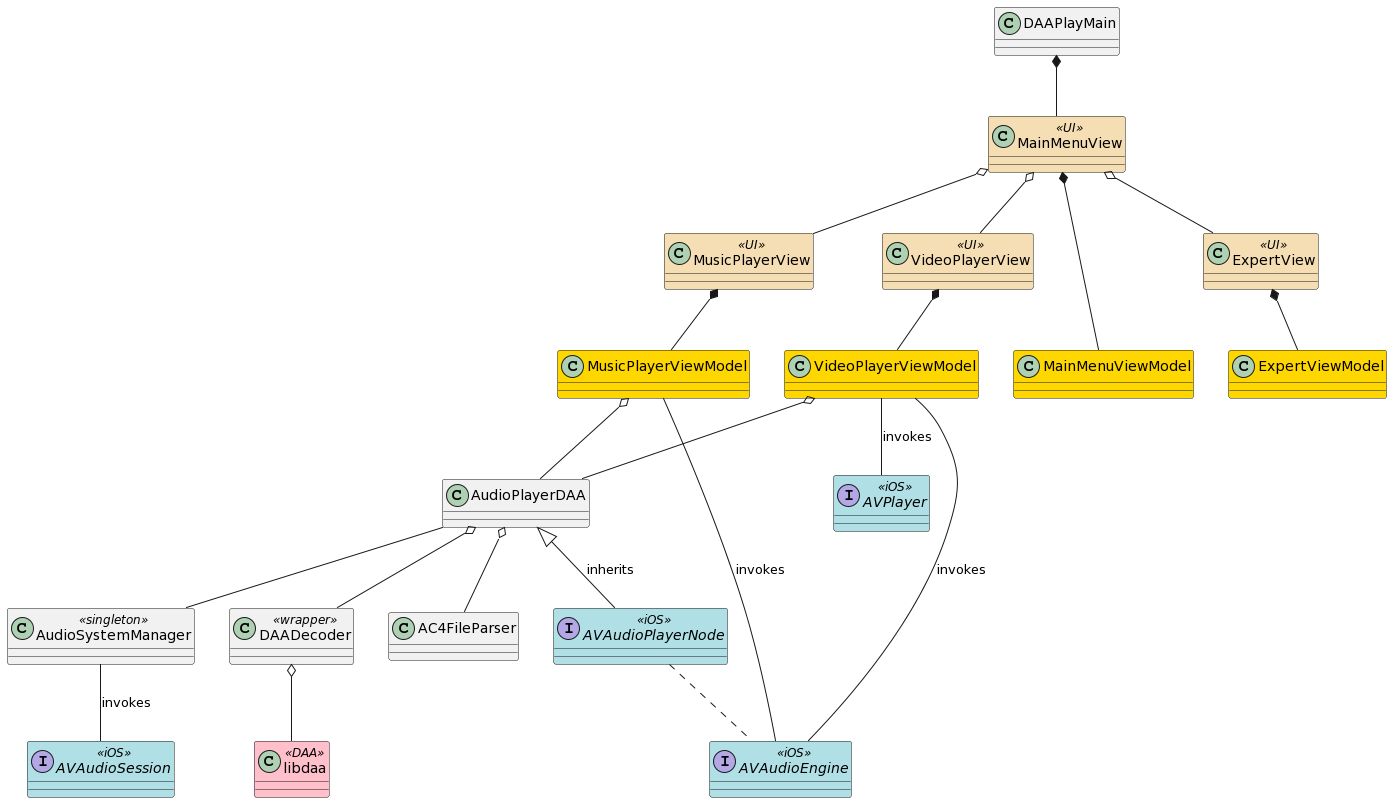

The diagram above was rendered by PlantUML. Its source (embedded in the PNG):
@startuml
interface AVPlayer <<iOS>> #powderblue
interface AVAudioEngine <<iOS>> #powderblue
interface AVAudioPlayerNode <<iOS>> #powderblue
interface AVAudioSession <<iOS>> #powderblue


class DAAPlayMain

class MainMenuView <<UI>> #wheat
class MainMenuViewModel #gold

class ExpertView <<UI>> #wheat
class ExpertViewModel #gold

class MusicPlayerView <<UI>> #wheat
class MusicPlayerViewModel #gold

class VideoPlayerView <<UI>> #wheat
class VideoPlayerViewModel #gold

class AC4FileParser
class AudioPlayerDAA
class DAADecoder <<wrapper>>
class libdaa <<DAA>> #pink

class AudioSystemManager <<singleton>>


DAAPlayMain *-- MainMenuView
MainMenuView *--- MainMenuViewModel

MainMenuView o-- ExpertView
MainMenuView o-- VideoPlayerView
MainMenuView o-- MusicPlayerView

VideoPlayerView *-- VideoPlayerViewModel
MusicPlayerView *-- MusicPlayerViewModel
ExpertView *-- ExpertViewModel

VideoPlayerViewModel o-- AudioPlayerDAA
MusicPlayerViewModel o-- AudioPlayerDAA

AudioPlayerDAA o-- AC4FileParser
AudioPlayerDAA o-- DAADecoder
AudioPlayerDAA <|-- AVAudioPlayerNode : inherits
DAADecoder o-- libdaa

VideoPlayerViewModel -- AVPlayer : invokes
VideoPlayerViewModel -- AVAudioEngine : invokes
MusicPlayerViewModel -- AVAudioEngine : invokes
AVAudioPlayerNode .. AVAudioEngine

AudioSystemManager -- AVAudioSession : invokes

AudioPlayerDAA -- AudioSystemManager
@enduml